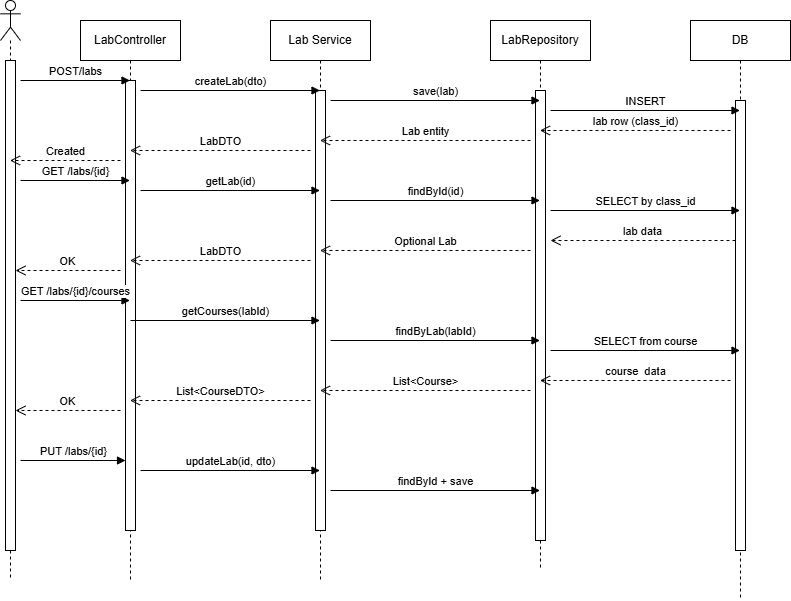

The diagram above was exported from draw.io. Its source (the exported page's mxGraphModel, read from the mxfile embedded in the PNG):
<mxGraphModel dx="1030" dy="562" grid="1" gridSize="10" guides="1" tooltips="1" connect="1" arrows="1" fold="1" page="1" pageScale="1" pageWidth="850" pageHeight="1100" math="0" shadow="0">
  <root>
    <mxCell id="0" />
    <mxCell id="1" parent="0" />
    <mxCell id="Yy8-d_PXwTYqMM06P5_--1" parent="1" style="shape=umlLifeline;perimeter=lifelinePerimeter;whiteSpace=wrap;html=1;container=1;dropTarget=0;collapsible=0;recursiveResize=0;outlineConnect=0;portConstraint=eastwest;newEdgeStyle={&quot;curved&quot;:0,&quot;rounded&quot;:0};participant=umlActor;" value="" vertex="1">
      <mxGeometry height="580" width="20" x="30" y="20" as="geometry" />
    </mxCell>
    <mxCell id="Yy8-d_PXwTYqMM06P5_--6" parent="Yy8-d_PXwTYqMM06P5_--1" style="html=1;points=[[0,0,0,0,5],[0,1,0,0,-5],[1,0,0,0,5],[1,1,0,0,-5]];perimeter=orthogonalPerimeter;outlineConnect=0;targetShapes=umlLifeline;portConstraint=eastwest;newEdgeStyle={&quot;curved&quot;:0,&quot;rounded&quot;:0};" value="" vertex="1">
      <mxGeometry height="490" width="10" x="5" y="60" as="geometry" />
    </mxCell>
    <mxCell id="Yy8-d_PXwTYqMM06P5_--2" parent="1" style="shape=umlLifeline;perimeter=lifelinePerimeter;whiteSpace=wrap;html=1;container=1;dropTarget=0;collapsible=0;recursiveResize=0;outlineConnect=0;portConstraint=eastwest;newEdgeStyle={&quot;curved&quot;:0,&quot;rounded&quot;:0};" value="LabController" vertex="1">
      <mxGeometry height="560" width="100" x="110" y="40" as="geometry" />
    </mxCell>
    <mxCell id="Yy8-d_PXwTYqMM06P5_--7" parent="Yy8-d_PXwTYqMM06P5_--2" style="html=1;points=[[0,0,0,0,5],[0,1,0,0,-5],[1,0,0,0,5],[1,1,0,0,-5]];perimeter=orthogonalPerimeter;outlineConnect=0;targetShapes=umlLifeline;portConstraint=eastwest;newEdgeStyle={&quot;curved&quot;:0,&quot;rounded&quot;:0};" value="" vertex="1">
      <mxGeometry height="450" width="10" x="45" y="60" as="geometry" />
    </mxCell>
    <mxCell id="Yy8-d_PXwTYqMM06P5_--3" parent="1" style="shape=umlLifeline;perimeter=lifelinePerimeter;whiteSpace=wrap;html=1;container=1;dropTarget=0;collapsible=0;recursiveResize=0;outlineConnect=0;portConstraint=eastwest;newEdgeStyle={&quot;curved&quot;:0,&quot;rounded&quot;:0};" value="Lab Service" vertex="1">
      <mxGeometry height="560" width="100" x="300" y="40" as="geometry" />
    </mxCell>
    <mxCell id="Yy8-d_PXwTYqMM06P5_--8" parent="Yy8-d_PXwTYqMM06P5_--3" style="html=1;points=[[0,0,0,0,5],[0,1,0,0,-5],[1,0,0,0,5],[1,1,0,0,-5]];perimeter=orthogonalPerimeter;outlineConnect=0;targetShapes=umlLifeline;portConstraint=eastwest;newEdgeStyle={&quot;curved&quot;:0,&quot;rounded&quot;:0};" value="" vertex="1">
      <mxGeometry height="440" width="10" x="45" y="70" as="geometry" />
    </mxCell>
    <mxCell id="Yy8-d_PXwTYqMM06P5_--4" parent="1" style="shape=umlLifeline;perimeter=lifelinePerimeter;whiteSpace=wrap;html=1;container=1;dropTarget=0;collapsible=0;recursiveResize=0;outlineConnect=0;portConstraint=eastwest;newEdgeStyle={&quot;curved&quot;:0,&quot;rounded&quot;:0};" value="LabRepository" vertex="1">
      <mxGeometry height="550" width="100" x="520" y="40" as="geometry" />
    </mxCell>
    <mxCell id="Yy8-d_PXwTYqMM06P5_--9" parent="Yy8-d_PXwTYqMM06P5_--4" style="html=1;points=[[0,0,0,0,5],[0,1,0,0,-5],[1,0,0,0,5],[1,1,0,0,-5]];perimeter=orthogonalPerimeter;outlineConnect=0;targetShapes=umlLifeline;portConstraint=eastwest;newEdgeStyle={&quot;curved&quot;:0,&quot;rounded&quot;:0};" value="" vertex="1">
      <mxGeometry height="450" width="10" x="45" y="70" as="geometry" />
    </mxCell>
    <mxCell id="Yy8-d_PXwTYqMM06P5_--5" parent="1" style="shape=umlLifeline;perimeter=lifelinePerimeter;whiteSpace=wrap;html=1;container=1;dropTarget=0;collapsible=0;recursiveResize=0;outlineConnect=0;portConstraint=eastwest;newEdgeStyle={&quot;curved&quot;:0,&quot;rounded&quot;:0};" value="DB" vertex="1">
      <mxGeometry height="580" width="100" x="720" y="40" as="geometry" />
    </mxCell>
    <mxCell id="Yy8-d_PXwTYqMM06P5_--10" parent="Yy8-d_PXwTYqMM06P5_--5" style="html=1;points=[[0,0,0,0,5],[0,1,0,0,-5],[1,0,0,0,5],[1,1,0,0,-5]];perimeter=orthogonalPerimeter;outlineConnect=0;targetShapes=umlLifeline;portConstraint=eastwest;newEdgeStyle={&quot;curved&quot;:0,&quot;rounded&quot;:0};" value="" vertex="1">
      <mxGeometry height="450" width="10" x="45" y="80" as="geometry" />
    </mxCell>
    <mxCell id="Yy8-d_PXwTYqMM06P5_--11" edge="1" parent="1" style="html=1;verticalAlign=bottom;endArrow=block;curved=0;rounded=0;" target="Yy8-d_PXwTYqMM06P5_--2" value="POST/labs">
      <mxGeometry relative="1" width="80" x="0.0046" as="geometry">
        <mxPoint as="offset" />
        <mxPoint x="50" y="100" as="sourcePoint" />
        <mxPoint x="140" y="100" as="targetPoint" />
      </mxGeometry>
    </mxCell>
    <mxCell id="Yy8-d_PXwTYqMM06P5_--12" edge="1" parent="1" style="html=1;verticalAlign=bottom;endArrow=block;curved=0;rounded=0;" target="Yy8-d_PXwTYqMM06P5_--3" value="createLab(dto)">
      <mxGeometry relative="1" width="80" x="0.0028" as="geometry">
        <mxPoint as="offset" />
        <mxPoint x="170" y="110" as="sourcePoint" />
        <mxPoint x="250" y="110" as="targetPoint" />
      </mxGeometry>
    </mxCell>
    <mxCell id="Yy8-d_PXwTYqMM06P5_--13" edge="1" parent="1" style="html=1;verticalAlign=bottom;endArrow=block;curved=0;rounded=0;" target="Yy8-d_PXwTYqMM06P5_--4" value="save(lab)">
      <mxGeometry relative="1" width="80" x="0.0024" as="geometry">
        <mxPoint as="offset" />
        <mxPoint x="360" y="120" as="sourcePoint" />
        <mxPoint x="440" y="120" as="targetPoint" />
      </mxGeometry>
    </mxCell>
    <mxCell id="Yy8-d_PXwTYqMM06P5_--14" edge="1" parent="1" style="html=1;verticalAlign=bottom;endArrow=block;curved=0;rounded=0;" target="Yy8-d_PXwTYqMM06P5_--5" value="INSERT">
      <mxGeometry relative="1" width="80" x="0.0026" as="geometry">
        <mxPoint as="offset" />
        <mxPoint x="580" y="130" as="sourcePoint" />
        <mxPoint x="660" y="130" as="targetPoint" />
      </mxGeometry>
    </mxCell>
    <mxCell id="Yy8-d_PXwTYqMM06P5_--15" edge="1" parent="1" style="html=1;verticalAlign=bottom;endArrow=open;dashed=1;endSize=8;curved=0;rounded=0;" target="Yy8-d_PXwTYqMM06P5_--4" value="lab row (class_id)">
      <mxGeometry relative="1" x="-0.0026" as="geometry">
        <mxPoint as="offset" />
        <mxPoint x="760" y="150" as="sourcePoint" />
        <mxPoint x="680" y="150" as="targetPoint" />
      </mxGeometry>
    </mxCell>
    <mxCell id="Yy8-d_PXwTYqMM06P5_--16" edge="1" parent="1" style="html=1;verticalAlign=bottom;endArrow=open;dashed=1;endSize=8;curved=0;rounded=0;" target="Yy8-d_PXwTYqMM06P5_--3" value="Lab entity">
      <mxGeometry relative="1" x="-0.0024" as="geometry">
        <mxPoint as="offset" />
        <mxPoint x="560" y="160" as="sourcePoint" />
        <mxPoint x="480" y="160" as="targetPoint" />
      </mxGeometry>
    </mxCell>
    <mxCell id="Yy8-d_PXwTYqMM06P5_--17" edge="1" parent="1" style="html=1;verticalAlign=bottom;endArrow=open;dashed=1;endSize=8;curved=0;rounded=0;" target="Yy8-d_PXwTYqMM06P5_--2" value="LabDTO">
      <mxGeometry relative="1" x="-0.0028" as="geometry">
        <mxPoint as="offset" />
        <mxPoint x="340" y="170" as="sourcePoint" />
        <mxPoint x="260" y="170" as="targetPoint" />
      </mxGeometry>
    </mxCell>
    <mxCell id="Yy8-d_PXwTYqMM06P5_--18" edge="1" parent="1" style="html=1;verticalAlign=bottom;endArrow=open;dashed=1;endSize=8;curved=0;rounded=0;" target="Yy8-d_PXwTYqMM06P5_--1" value="Created">
      <mxGeometry relative="1" x="-0.0045" as="geometry">
        <mxPoint as="offset" />
        <mxPoint x="150" y="180" as="sourcePoint" />
        <mxPoint x="70" y="180" as="targetPoint" />
      </mxGeometry>
    </mxCell>
    <mxCell id="Yy8-d_PXwTYqMM06P5_--19" edge="1" parent="1" style="html=1;verticalAlign=bottom;endArrow=block;curved=0;rounded=0;" target="Yy8-d_PXwTYqMM06P5_--2" value="GET /labs/{id}">
      <mxGeometry relative="1" width="80" x="0.0046" as="geometry">
        <mxPoint as="offset" />
        <mxPoint x="50" y="200" as="sourcePoint" />
        <mxPoint x="130" y="200" as="targetPoint" />
      </mxGeometry>
    </mxCell>
    <mxCell id="Yy8-d_PXwTYqMM06P5_--20" edge="1" parent="1" style="html=1;verticalAlign=bottom;endArrow=block;curved=0;rounded=0;" target="Yy8-d_PXwTYqMM06P5_--3" value="getLab(id)">
      <mxGeometry relative="1" width="80" as="geometry">
        <mxPoint x="170" y="210" as="sourcePoint" />
        <mxPoint x="250" y="210" as="targetPoint" />
      </mxGeometry>
    </mxCell>
    <mxCell id="Yy8-d_PXwTYqMM06P5_--21" edge="1" parent="1" style="html=1;verticalAlign=bottom;endArrow=block;curved=0;rounded=0;" target="Yy8-d_PXwTYqMM06P5_--4" value="findById(id)">
      <mxGeometry relative="1" width="80" x="0.0024" as="geometry">
        <mxPoint as="offset" />
        <mxPoint x="360" y="220" as="sourcePoint" />
        <mxPoint x="440" y="220" as="targetPoint" />
      </mxGeometry>
    </mxCell>
    <mxCell id="Yy8-d_PXwTYqMM06P5_--22" edge="1" parent="1" style="html=1;verticalAlign=bottom;endArrow=block;curved=0;rounded=0;" target="Yy8-d_PXwTYqMM06P5_--5" value="SELECT by class_id">
      <mxGeometry relative="1" width="80" x="0.0026" as="geometry">
        <mxPoint as="offset" />
        <mxPoint x="580" y="230" as="sourcePoint" />
        <mxPoint x="660" y="230" as="targetPoint" />
      </mxGeometry>
    </mxCell>
    <mxCell id="Yy8-d_PXwTYqMM06P5_--23" edge="1" parent="1" style="html=1;verticalAlign=bottom;endArrow=open;dashed=1;endSize=8;curved=0;rounded=0;" value="lab data">
      <mxGeometry relative="1" x="0.0054" as="geometry">
        <mxPoint as="offset" />
        <mxPoint x="765" y="260" as="sourcePoint" />
        <mxPoint x="580" y="260" as="targetPoint" />
      </mxGeometry>
    </mxCell>
    <mxCell id="Yy8-d_PXwTYqMM06P5_--24" edge="1" parent="1" style="html=1;verticalAlign=bottom;endArrow=open;dashed=1;endSize=8;curved=0;rounded=0;" target="Yy8-d_PXwTYqMM06P5_--3" value="Optional Lab">
      <mxGeometry relative="1" x="-0.0024" as="geometry">
        <mxPoint as="offset" />
        <mxPoint x="560" y="270" as="sourcePoint" />
        <mxPoint x="480" y="270" as="targetPoint" />
      </mxGeometry>
    </mxCell>
    <mxCell id="Yy8-d_PXwTYqMM06P5_--25" edge="1" parent="1" style="html=1;verticalAlign=bottom;endArrow=open;dashed=1;endSize=8;curved=0;rounded=0;" target="Yy8-d_PXwTYqMM06P5_--2" value="LabDTO">
      <mxGeometry relative="1" x="-0.0028" as="geometry">
        <mxPoint as="offset" />
        <mxPoint x="340" y="280" as="sourcePoint" />
        <mxPoint x="260" y="280" as="targetPoint" />
      </mxGeometry>
    </mxCell>
    <mxCell id="Yy8-d_PXwTYqMM06P5_--26" edge="1" parent="1" style="html=1;verticalAlign=bottom;endArrow=open;dashed=1;endSize=8;curved=0;rounded=0;" target="Yy8-d_PXwTYqMM06P5_--6" value="OK">
      <mxGeometry relative="1" x="0.0095" as="geometry">
        <mxPoint as="offset" />
        <mxPoint x="150" y="290" as="sourcePoint" />
        <mxPoint x="70" y="290" as="targetPoint" />
      </mxGeometry>
    </mxCell>
    <mxCell id="Yy8-d_PXwTYqMM06P5_--27" edge="1" parent="1" style="html=1;verticalAlign=bottom;endArrow=block;curved=0;rounded=0;" target="Yy8-d_PXwTYqMM06P5_--2" value="GET /labs/{id}/courses">
      <mxGeometry relative="1" width="80" x="0.0046" as="geometry">
        <mxPoint as="offset" />
        <mxPoint x="50" y="320" as="sourcePoint" />
        <mxPoint x="130" y="320" as="targetPoint" />
      </mxGeometry>
    </mxCell>
    <mxCell id="Yy8-d_PXwTYqMM06P5_--28" edge="1" parent="1" style="html=1;verticalAlign=bottom;endArrow=block;curved=0;rounded=0;" target="Yy8-d_PXwTYqMM06P5_--3" value="getCourses(labId)">
      <mxGeometry relative="1" width="80" x="0.0026" as="geometry">
        <mxPoint as="offset" />
        <mxPoint x="160" y="340" as="sourcePoint" />
        <mxPoint x="240" y="340" as="targetPoint" />
      </mxGeometry>
    </mxCell>
    <mxCell id="Yy8-d_PXwTYqMM06P5_--29" edge="1" parent="1" style="html=1;verticalAlign=bottom;endArrow=block;curved=0;rounded=0;" target="Yy8-d_PXwTYqMM06P5_--4" value="findByLab(labId)">
      <mxGeometry relative="1" width="80" x="0.0024" as="geometry">
        <mxPoint as="offset" />
        <mxPoint x="360" y="360" as="sourcePoint" />
        <mxPoint x="440" y="360" as="targetPoint" />
      </mxGeometry>
    </mxCell>
    <mxCell id="Yy8-d_PXwTYqMM06P5_--30" edge="1" parent="1" style="html=1;verticalAlign=bottom;endArrow=block;curved=0;rounded=0;" target="Yy8-d_PXwTYqMM06P5_--5" value="SELECT from course">
      <mxGeometry relative="1" width="80" x="0.0026" as="geometry">
        <mxPoint as="offset" />
        <mxPoint x="580" y="370" as="sourcePoint" />
        <mxPoint x="660" y="370" as="targetPoint" />
      </mxGeometry>
    </mxCell>
    <mxCell id="Yy8-d_PXwTYqMM06P5_--31" edge="1" parent="1" style="html=1;verticalAlign=bottom;endArrow=open;dashed=1;endSize=8;curved=0;rounded=0;" target="Yy8-d_PXwTYqMM06P5_--4" value="course&amp;nbsp; data">
      <mxGeometry relative="1" as="geometry">
        <mxPoint x="760" y="400" as="sourcePoint" />
        <mxPoint x="680" y="400" as="targetPoint" />
      </mxGeometry>
    </mxCell>
    <mxCell id="Yy8-d_PXwTYqMM06P5_--32" edge="1" parent="1" style="html=1;verticalAlign=bottom;endArrow=open;dashed=1;endSize=8;curved=0;rounded=0;" target="Yy8-d_PXwTYqMM06P5_--3" value="List&amp;lt;Course&amp;gt;">
      <mxGeometry relative="1" x="-0.0024" as="geometry">
        <mxPoint as="offset" />
        <mxPoint x="560" y="410" as="sourcePoint" />
        <mxPoint x="480" y="410" as="targetPoint" />
      </mxGeometry>
    </mxCell>
    <mxCell id="Yy8-d_PXwTYqMM06P5_--33" edge="1" parent="1" style="html=1;verticalAlign=bottom;endArrow=open;dashed=1;endSize=8;curved=0;rounded=0;" target="Yy8-d_PXwTYqMM06P5_--2" value="List&amp;lt;CourseDTO&amp;gt;">
      <mxGeometry relative="1" x="-0.0028" as="geometry">
        <mxPoint as="offset" />
        <mxPoint x="340" y="420" as="sourcePoint" />
        <mxPoint x="260" y="420" as="targetPoint" />
      </mxGeometry>
    </mxCell>
    <mxCell id="Yy8-d_PXwTYqMM06P5_--34" edge="1" parent="1" style="html=1;verticalAlign=bottom;endArrow=open;dashed=1;endSize=8;curved=0;rounded=0;" target="Yy8-d_PXwTYqMM06P5_--6" value="OK">
      <mxGeometry relative="1" x="0.0095" as="geometry">
        <mxPoint as="offset" />
        <mxPoint x="150" y="430" as="sourcePoint" />
        <mxPoint x="70" y="430" as="targetPoint" />
      </mxGeometry>
    </mxCell>
    <mxCell id="Yy8-d_PXwTYqMM06P5_--35" edge="1" parent="1" style="html=1;verticalAlign=bottom;endArrow=block;curved=0;rounded=0;" target="Yy8-d_PXwTYqMM06P5_--7" value="PUT /labs/{id}">
      <mxGeometry relative="1" width="80" x="0.0095" as="geometry">
        <mxPoint as="offset" />
        <mxPoint x="50" y="480" as="sourcePoint" />
        <mxPoint x="130" y="480" as="targetPoint" />
      </mxGeometry>
    </mxCell>
    <mxCell id="Yy8-d_PXwTYqMM06P5_--36" edge="1" parent="1" style="html=1;verticalAlign=bottom;endArrow=block;curved=0;rounded=0;" target="Yy8-d_PXwTYqMM06P5_--3" value="updateLab(id, dto)">
      <mxGeometry relative="1" width="80" x="0.0028" as="geometry">
        <mxPoint as="offset" />
        <mxPoint x="170" y="490" as="sourcePoint" />
        <mxPoint x="250" y="490" as="targetPoint" />
      </mxGeometry>
    </mxCell>
    <mxCell id="Yy8-d_PXwTYqMM06P5_--37" edge="1" parent="1" style="html=1;verticalAlign=bottom;endArrow=block;curved=0;rounded=0;" target="Yy8-d_PXwTYqMM06P5_--4" value="findById + save">
      <mxGeometry relative="1" width="80" x="0.0024" as="geometry">
        <mxPoint as="offset" />
        <mxPoint x="360" y="510" as="sourcePoint" />
        <mxPoint x="440" y="510" as="targetPoint" />
      </mxGeometry>
    </mxCell>
  </root>
</mxGraphModel>